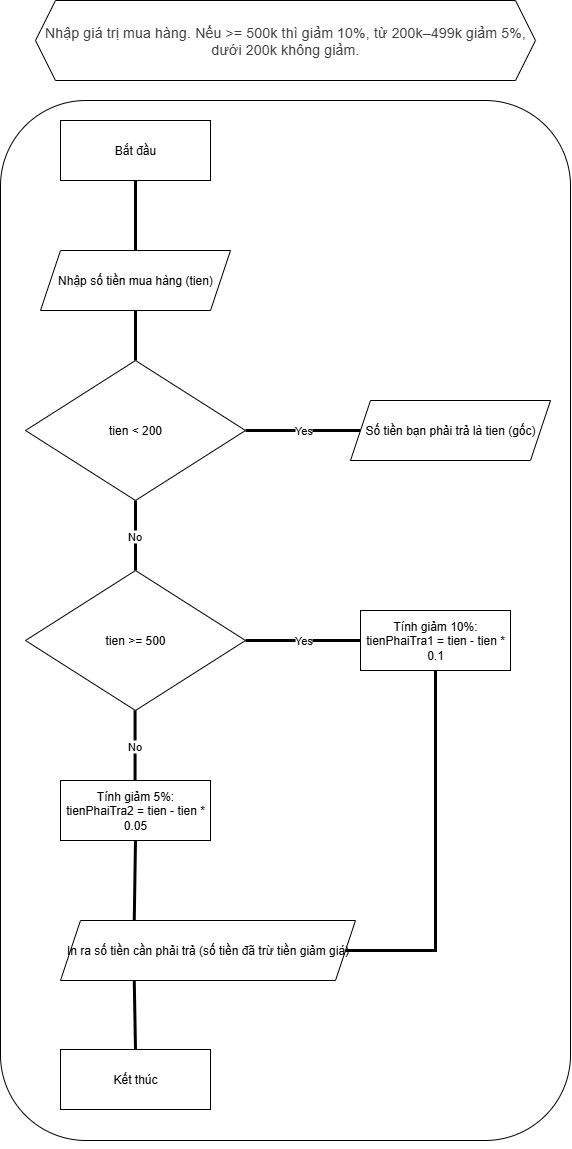

The diagram above was exported from draw.io. Its source (the exported page's mxGraphModel, read from the mxfile embedded in the PNG):
<mxGraphModel dx="3780" dy="678" grid="1" gridSize="10" guides="1" tooltips="1" connect="1" arrows="1" fold="1" page="1" pageScale="1" pageWidth="827" pageHeight="1169" math="0" shadow="0">
  <root>
    <mxCell id="WIyWlLk6GJQsqaUBKTNV-0" />
    <mxCell id="WIyWlLk6GJQsqaUBKTNV-1" parent="WIyWlLk6GJQsqaUBKTNV-0" />
    <mxCell id="CHvxhBqSJKmGIbItbX8f-86" value="" style="rounded=1;whiteSpace=wrap;html=1;" parent="WIyWlLk6GJQsqaUBKTNV-1" vertex="1">
      <mxGeometry x="-2040" y="220" width="570" height="1040" as="geometry" />
    </mxCell>
    <mxCell id="CHvxhBqSJKmGIbItbX8f-87" value="Bắt đầu" style="rounded=0;whiteSpace=wrap;html=1;" parent="WIyWlLk6GJQsqaUBKTNV-1" vertex="1">
      <mxGeometry x="-1980" y="240" width="150" height="60" as="geometry" />
    </mxCell>
    <mxCell id="CHvxhBqSJKmGIbItbX8f-88" value="Nhập số tiền mua hàng (tien)" style="shape=parallelogram;perimeter=parallelogramPerimeter;whiteSpace=wrap;html=1;fixedSize=1;" parent="WIyWlLk6GJQsqaUBKTNV-1" vertex="1">
      <mxGeometry x="-2000" y="370" width="190" height="60" as="geometry" />
    </mxCell>
    <mxCell id="CHvxhBqSJKmGIbItbX8f-89" value="tien &amp;lt; 200" style="rhombus;whiteSpace=wrap;html=1;" parent="WIyWlLk6GJQsqaUBKTNV-1" vertex="1">
      <mxGeometry x="-2015" y="480" width="220" height="140" as="geometry" />
    </mxCell>
    <mxCell id="CHvxhBqSJKmGIbItbX8f-90" value="" style="endArrow=none;html=1;rounded=0;entryX=0.5;entryY=1;entryDx=0;entryDy=0;exitX=0.5;exitY=0;exitDx=0;exitDy=0;strokeWidth=3;" parent="WIyWlLk6GJQsqaUBKTNV-1" source="CHvxhBqSJKmGIbItbX8f-88" target="CHvxhBqSJKmGIbItbX8f-87" edge="1">
      <mxGeometry width="50" height="50" relative="1" as="geometry">
        <mxPoint x="-1650" y="490" as="sourcePoint" />
        <mxPoint x="-1600" y="440" as="targetPoint" />
      </mxGeometry>
    </mxCell>
    <mxCell id="CHvxhBqSJKmGIbItbX8f-91" value="" style="endArrow=none;html=1;rounded=0;entryX=0.5;entryY=1;entryDx=0;entryDy=0;exitX=0.5;exitY=0;exitDx=0;exitDy=0;strokeWidth=3;" parent="WIyWlLk6GJQsqaUBKTNV-1" source="CHvxhBqSJKmGIbItbX8f-89" target="CHvxhBqSJKmGIbItbX8f-88" edge="1">
      <mxGeometry width="50" height="50" relative="1" as="geometry">
        <mxPoint x="-1780" y="470" as="sourcePoint" />
        <mxPoint x="-1780" y="400" as="targetPoint" />
      </mxGeometry>
    </mxCell>
    <mxCell id="CHvxhBqSJKmGIbItbX8f-92" value="&lt;span style=&quot;color: rgb(60, 64, 67); font-family: Roboto, Arial, sans-serif; font-size: 14px; letter-spacing: 0.2px; text-align: start; background-color: rgb(255, 255, 255);&quot;&gt;Nhập giá trị mua hàng. Nếu &amp;gt;= 500k thì giảm 10%, từ 200k–499k giảm 5%, dưới 200k không giảm.&lt;/span&gt;" style="shape=hexagon;perimeter=hexagonPerimeter2;whiteSpace=wrap;html=1;fixedSize=1;" parent="WIyWlLk6GJQsqaUBKTNV-1" vertex="1">
      <mxGeometry x="-2005" y="120" width="500" height="80" as="geometry" />
    </mxCell>
    <mxCell id="aeVfzVK5Iel3ZCmLHemq-0" value="Yes" style="endArrow=none;html=1;rounded=0;entryX=1;entryY=0.5;entryDx=0;entryDy=0;strokeWidth=3;exitX=0;exitY=0.5;exitDx=0;exitDy=0;" edge="1" parent="WIyWlLk6GJQsqaUBKTNV-1" source="aeVfzVK5Iel3ZCmLHemq-56" target="CHvxhBqSJKmGIbItbX8f-89">
      <mxGeometry width="50" height="50" relative="1" as="geometry">
        <mxPoint x="-1665" y="720" as="sourcePoint" />
        <mxPoint x="-1790" y="550" as="targetPoint" />
        <Array as="points" />
      </mxGeometry>
    </mxCell>
    <mxCell id="aeVfzVK5Iel3ZCmLHemq-5" value="" style="endArrow=none;html=1;rounded=0;entryX=0.5;entryY=1;entryDx=0;entryDy=0;strokeWidth=3;exitX=0.5;exitY=0;exitDx=0;exitDy=0;" edge="1" parent="WIyWlLk6GJQsqaUBKTNV-1" target="CHvxhBqSJKmGIbItbX8f-89">
      <mxGeometry width="50" height="50" relative="1" as="geometry">
        <mxPoint x="-1905" y="690" as="sourcePoint" />
        <mxPoint x="-1760" y="560" as="targetPoint" />
        <Array as="points" />
      </mxGeometry>
    </mxCell>
    <mxCell id="aeVfzVK5Iel3ZCmLHemq-6" value="No" style="edgeLabel;html=1;align=center;verticalAlign=middle;resizable=0;points=[];" vertex="1" connectable="0" parent="aeVfzVK5Iel3ZCmLHemq-5">
      <mxGeometry x="0.0024" y="1" relative="1" as="geometry">
        <mxPoint as="offset" />
      </mxGeometry>
    </mxCell>
    <mxCell id="aeVfzVK5Iel3ZCmLHemq-50" style="edgeStyle=orthogonalEdgeStyle;rounded=0;orthogonalLoop=1;jettySize=auto;html=1;exitX=0.5;exitY=1;exitDx=0;exitDy=0;" edge="1" parent="WIyWlLk6GJQsqaUBKTNV-1" source="CHvxhBqSJKmGIbItbX8f-86" target="CHvxhBqSJKmGIbItbX8f-86">
      <mxGeometry relative="1" as="geometry" />
    </mxCell>
    <mxCell id="aeVfzVK5Iel3ZCmLHemq-56" value="Số tiền bạn phải trả là tien (gốc)" style="shape=parallelogram;perimeter=parallelogramPerimeter;whiteSpace=wrap;html=1;fixedSize=1;" vertex="1" parent="WIyWlLk6GJQsqaUBKTNV-1">
      <mxGeometry x="-1690" y="520" width="200" height="60" as="geometry" />
    </mxCell>
    <mxCell id="aeVfzVK5Iel3ZCmLHemq-116" value="tien &amp;gt;= 500" style="rhombus;whiteSpace=wrap;html=1;" vertex="1" parent="WIyWlLk6GJQsqaUBKTNV-1">
      <mxGeometry x="-2015" y="690" width="220" height="140" as="geometry" />
    </mxCell>
    <mxCell id="aeVfzVK5Iel3ZCmLHemq-117" value="Yes" style="endArrow=none;html=1;rounded=0;entryX=1;entryY=0.5;entryDx=0;entryDy=0;strokeWidth=3;exitX=0;exitY=0.5;exitDx=0;exitDy=0;" edge="1" parent="WIyWlLk6GJQsqaUBKTNV-1" target="aeVfzVK5Iel3ZCmLHemq-116">
      <mxGeometry width="50" height="50" relative="1" as="geometry">
        <mxPoint x="-1680" y="760" as="sourcePoint" />
        <mxPoint x="-1790" y="760" as="targetPoint" />
        <Array as="points" />
      </mxGeometry>
    </mxCell>
    <mxCell id="aeVfzVK5Iel3ZCmLHemq-120" value="" style="endArrow=none;html=1;rounded=0;entryX=0.5;entryY=1;entryDx=0;entryDy=0;strokeWidth=3;exitX=0.5;exitY=0;exitDx=0;exitDy=0;" edge="1" parent="WIyWlLk6GJQsqaUBKTNV-1">
      <mxGeometry width="50" height="50" relative="1" as="geometry">
        <mxPoint x="-1905.43" y="900" as="sourcePoint" />
        <mxPoint x="-1905.43" y="830" as="targetPoint" />
        <Array as="points" />
      </mxGeometry>
    </mxCell>
    <mxCell id="aeVfzVK5Iel3ZCmLHemq-121" value="No" style="edgeLabel;html=1;align=center;verticalAlign=middle;resizable=0;points=[];" vertex="1" connectable="0" parent="aeVfzVK5Iel3ZCmLHemq-120">
      <mxGeometry x="0.0024" y="1" relative="1" as="geometry">
        <mxPoint as="offset" />
      </mxGeometry>
    </mxCell>
    <mxCell id="aeVfzVK5Iel3ZCmLHemq-122" value="Tính giảm 10%: tienPhaiTra1 = tien - tien * 0.1" style="rounded=0;whiteSpace=wrap;html=1;" vertex="1" parent="WIyWlLk6GJQsqaUBKTNV-1">
      <mxGeometry x="-1680" y="730" width="150" height="60" as="geometry" />
    </mxCell>
    <mxCell id="aeVfzVK5Iel3ZCmLHemq-123" value="Tính giảm 5%: tienPhaiTra2 = tien - tien * 0.05" style="rounded=0;whiteSpace=wrap;html=1;" vertex="1" parent="WIyWlLk6GJQsqaUBKTNV-1">
      <mxGeometry x="-1980" y="900" width="150" height="60" as="geometry" />
    </mxCell>
    <mxCell id="aeVfzVK5Iel3ZCmLHemq-124" value="In ra số tiền cần phải trả (số tiền đã trừ tiền giảm giá)" style="shape=parallelogram;perimeter=parallelogramPerimeter;whiteSpace=wrap;html=1;fixedSize=1;" vertex="1" parent="WIyWlLk6GJQsqaUBKTNV-1">
      <mxGeometry x="-1980" y="1040" width="295" height="60" as="geometry" />
    </mxCell>
    <mxCell id="aeVfzVK5Iel3ZCmLHemq-125" value="" style="endArrow=none;html=1;rounded=0;entryX=0.5;entryY=1;entryDx=0;entryDy=0;exitX=0.25;exitY=0;exitDx=0;exitDy=0;strokeWidth=3;" edge="1" parent="WIyWlLk6GJQsqaUBKTNV-1" source="aeVfzVK5Iel3ZCmLHemq-124" target="aeVfzVK5Iel3ZCmLHemq-123">
      <mxGeometry width="50" height="50" relative="1" as="geometry">
        <mxPoint x="-1820" y="460" as="sourcePoint" />
        <mxPoint x="-1820" y="390" as="targetPoint" />
      </mxGeometry>
    </mxCell>
    <mxCell id="aeVfzVK5Iel3ZCmLHemq-126" value="" style="endArrow=none;html=1;rounded=0;entryX=0.5;entryY=1;entryDx=0;entryDy=0;exitX=1;exitY=0.5;exitDx=0;exitDy=0;strokeWidth=3;" edge="1" parent="WIyWlLk6GJQsqaUBKTNV-1" source="aeVfzVK5Iel3ZCmLHemq-124" target="aeVfzVK5Iel3ZCmLHemq-122">
      <mxGeometry width="50" height="50" relative="1" as="geometry">
        <mxPoint x="-1630" y="990" as="sourcePoint" />
        <mxPoint x="-1630" y="920" as="targetPoint" />
        <Array as="points">
          <mxPoint x="-1605" y="1070" />
        </Array>
      </mxGeometry>
    </mxCell>
    <mxCell id="aeVfzVK5Iel3ZCmLHemq-127" value="Kết thúc" style="rounded=0;whiteSpace=wrap;html=1;" vertex="1" parent="WIyWlLk6GJQsqaUBKTNV-1">
      <mxGeometry x="-1980" y="1169" width="150" height="60" as="geometry" />
    </mxCell>
    <mxCell id="aeVfzVK5Iel3ZCmLHemq-128" value="" style="endArrow=none;html=1;rounded=0;entryX=0.25;entryY=1;entryDx=0;entryDy=0;exitX=0.5;exitY=0;exitDx=0;exitDy=0;strokeWidth=3;" edge="1" parent="WIyWlLk6GJQsqaUBKTNV-1" source="aeVfzVK5Iel3ZCmLHemq-127" target="aeVfzVK5Iel3ZCmLHemq-124">
      <mxGeometry width="50" height="50" relative="1" as="geometry">
        <mxPoint x="-1830" y="1190" as="sourcePoint" />
        <mxPoint x="-1829" y="1110" as="targetPoint" />
      </mxGeometry>
    </mxCell>
  </root>
</mxGraphModel>